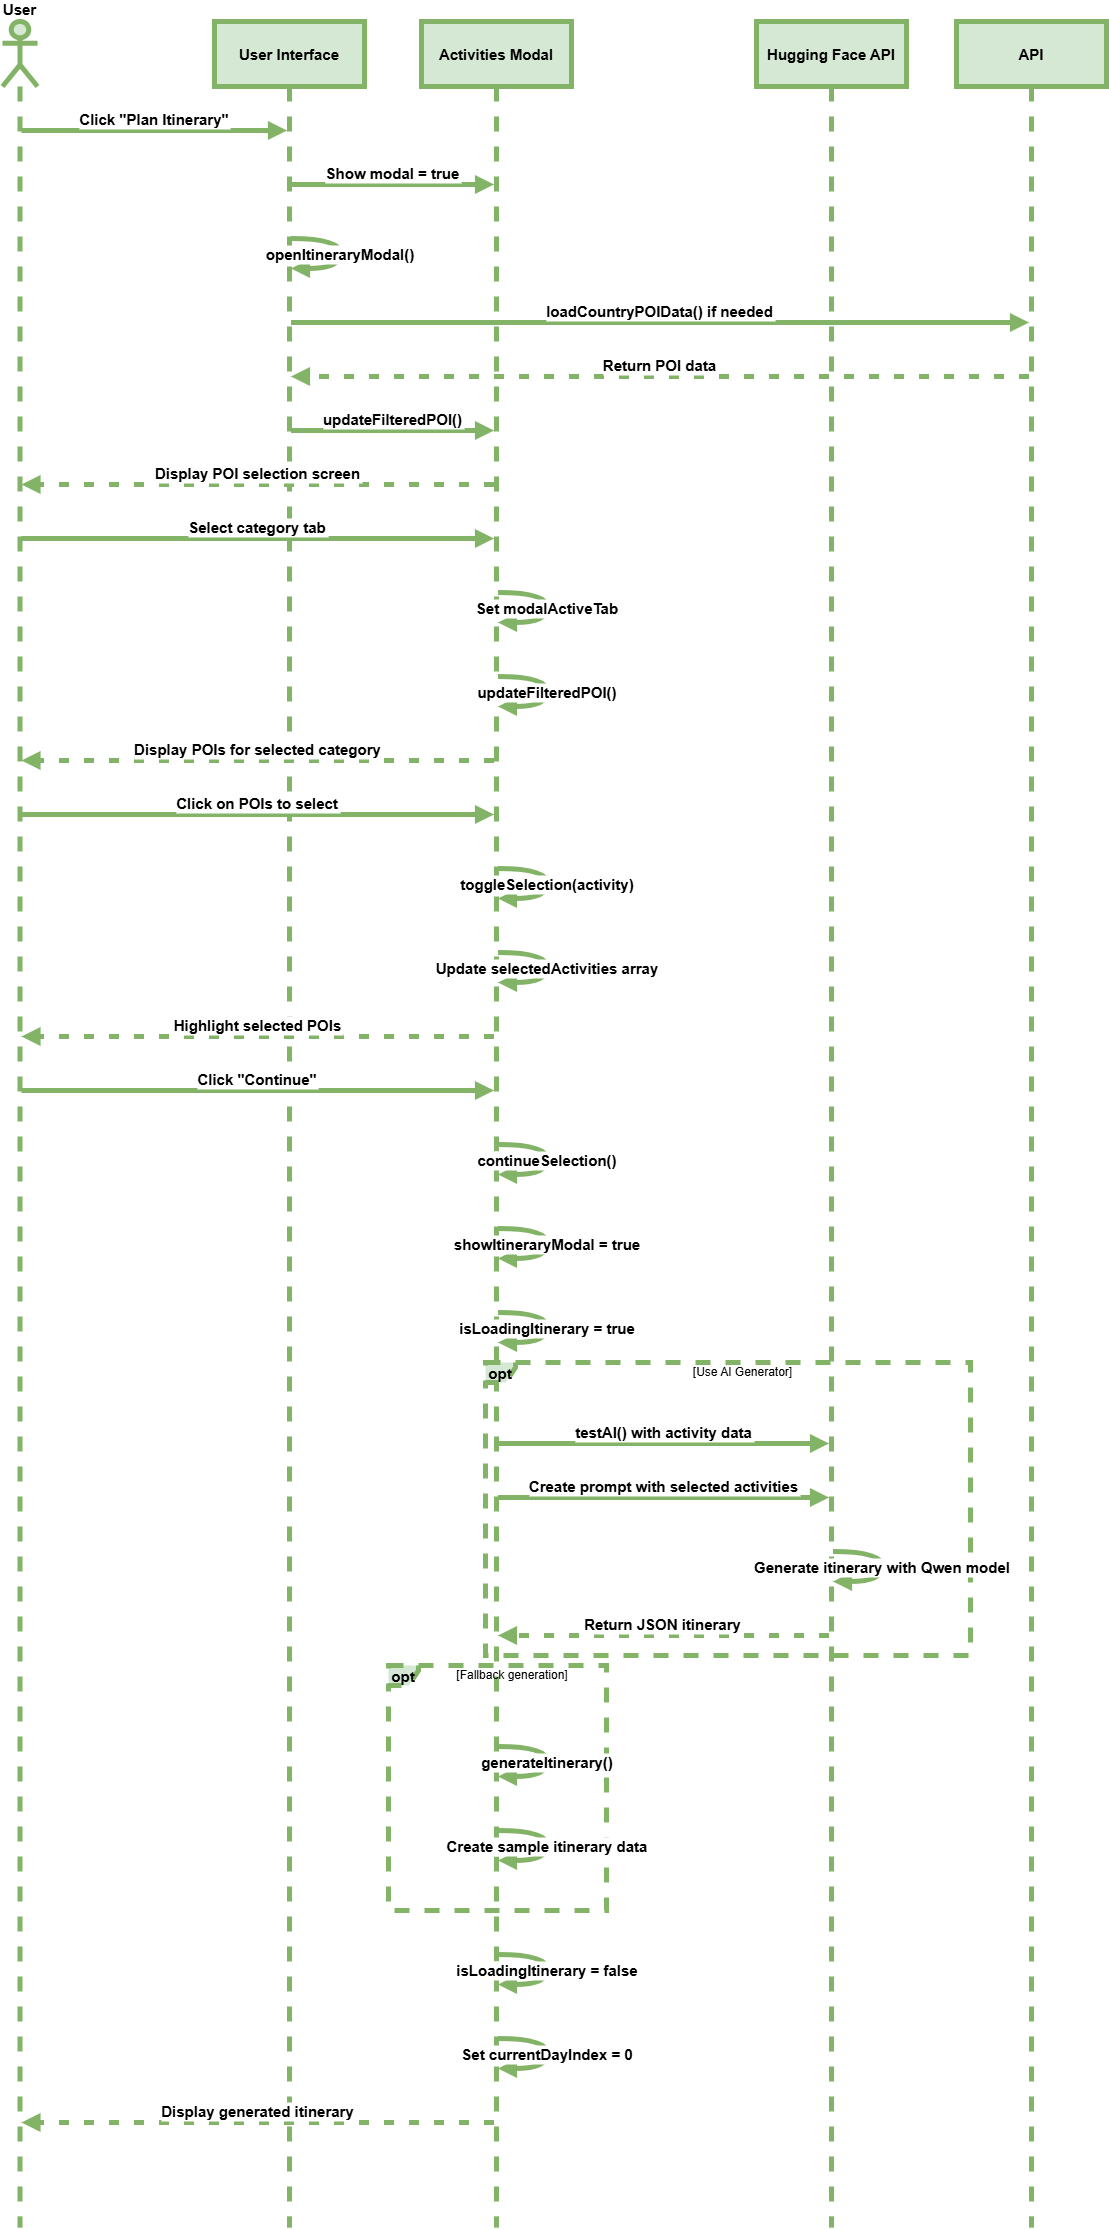

The diagram above was exported from draw.io. Its source (the exported page's mxGraphModel, read from the mxfile embedded in the PNG):
<mxGraphModel dx="1050" dy="557" grid="0" gridSize="10" guides="0" tooltips="1" connect="1" arrows="1" fold="1" page="1" pageScale="1" pageWidth="827" pageHeight="1169" math="0" shadow="0">
  <root>
    <mxCell id="WIyWlLk6GJQsqaUBKTNV-0" />
    <mxCell id="WIyWlLk6GJQsqaUBKTNV-1" parent="WIyWlLk6GJQsqaUBKTNV-0" />
    <mxCell id="h2UNQtG83unIj-Nm7jf2-239" value="User" style="shape=umlLifeline;perimeter=lifelinePerimeter;whiteSpace=wrap;container=1;dropTarget=0;collapsible=0;recursiveResize=0;outlineConnect=0;portConstraint=eastwest;newEdgeStyle={&quot;edgeStyle&quot;:&quot;elbowEdgeStyle&quot;,&quot;elbow&quot;:&quot;vertical&quot;,&quot;curved&quot;:0,&quot;rounded&quot;:0};participant=umlActor;verticalAlign=bottom;labelPosition=center;verticalLabelPosition=top;align=center;size=65;fillColor=#d5e8d4;strokeColor=#82b366;strokeWidth=5;fontStyle=1;fontSize=15;" vertex="1" parent="WIyWlLk6GJQsqaUBKTNV-1">
      <mxGeometry x="20" y="109" width="35" height="2206" as="geometry" />
    </mxCell>
    <mxCell id="h2UNQtG83unIj-Nm7jf2-240" value="User Interface" style="shape=umlLifeline;perimeter=lifelinePerimeter;whiteSpace=wrap;container=1;dropTarget=0;collapsible=0;recursiveResize=0;outlineConnect=0;portConstraint=eastwest;newEdgeStyle={&quot;edgeStyle&quot;:&quot;elbowEdgeStyle&quot;,&quot;elbow&quot;:&quot;vertical&quot;,&quot;curved&quot;:0,&quot;rounded&quot;:0};size=65;fillColor=#d5e8d4;strokeColor=#82b366;strokeWidth=5;fontStyle=1;fontSize=15;" vertex="1" parent="WIyWlLk6GJQsqaUBKTNV-1">
      <mxGeometry x="232" y="109" width="150" height="2206" as="geometry" />
    </mxCell>
    <mxCell id="h2UNQtG83unIj-Nm7jf2-241" value="Activities Modal" style="shape=umlLifeline;perimeter=lifelinePerimeter;whiteSpace=wrap;container=1;dropTarget=0;collapsible=0;recursiveResize=0;outlineConnect=0;portConstraint=eastwest;newEdgeStyle={&quot;edgeStyle&quot;:&quot;elbowEdgeStyle&quot;,&quot;elbow&quot;:&quot;vertical&quot;,&quot;curved&quot;:0,&quot;rounded&quot;:0};size=65;fillColor=#d5e8d4;strokeColor=#82b366;strokeWidth=5;fontStyle=1;fontSize=15;" vertex="1" parent="WIyWlLk6GJQsqaUBKTNV-1">
      <mxGeometry x="439" y="109" width="150" height="2206" as="geometry" />
    </mxCell>
    <mxCell id="h2UNQtG83unIj-Nm7jf2-242" value="Hugging Face API" style="shape=umlLifeline;perimeter=lifelinePerimeter;whiteSpace=wrap;container=1;dropTarget=0;collapsible=0;recursiveResize=0;outlineConnect=0;portConstraint=eastwest;newEdgeStyle={&quot;edgeStyle&quot;:&quot;elbowEdgeStyle&quot;,&quot;elbow&quot;:&quot;vertical&quot;,&quot;curved&quot;:0,&quot;rounded&quot;:0};size=65;fillColor=#d5e8d4;strokeColor=#82b366;strokeWidth=5;fontStyle=1;fontSize=15;" vertex="1" parent="WIyWlLk6GJQsqaUBKTNV-1">
      <mxGeometry x="774" y="109" width="150" height="2206" as="geometry" />
    </mxCell>
    <mxCell id="h2UNQtG83unIj-Nm7jf2-243" value="API" style="shape=umlLifeline;perimeter=lifelinePerimeter;whiteSpace=wrap;container=1;dropTarget=0;collapsible=0;recursiveResize=0;outlineConnect=0;portConstraint=eastwest;newEdgeStyle={&quot;edgeStyle&quot;:&quot;elbowEdgeStyle&quot;,&quot;elbow&quot;:&quot;vertical&quot;,&quot;curved&quot;:0,&quot;rounded&quot;:0};size=65;fillColor=#d5e8d4;strokeColor=#82b366;strokeWidth=5;fontStyle=1;fontSize=15;" vertex="1" parent="WIyWlLk6GJQsqaUBKTNV-1">
      <mxGeometry x="974" y="109" width="150" height="2206" as="geometry" />
    </mxCell>
    <mxCell id="h2UNQtG83unIj-Nm7jf2-244" value="opt" style="shape=umlFrame;dashed=1;pointerEvents=0;dropTarget=0;strokeColor=#82b366;height=20;width=30;fillColor=#d5e8d4;strokeWidth=5;fontStyle=1;fontSize=15;" vertex="1" parent="WIyWlLk6GJQsqaUBKTNV-1">
      <mxGeometry x="503" y="1450" width="485" height="293" as="geometry" />
    </mxCell>
    <mxCell id="h2UNQtG83unIj-Nm7jf2-245" value="[Use AI Generator]" style="text;strokeColor=none;fillColor=none;align=center;verticalAlign=middle;whiteSpace=wrap;" vertex="1" parent="h2UNQtG83unIj-Nm7jf2-244">
      <mxGeometry x="30" width="455" height="20" as="geometry" />
    </mxCell>
    <mxCell id="h2UNQtG83unIj-Nm7jf2-246" value="opt" style="shape=umlFrame;dashed=1;pointerEvents=0;dropTarget=0;strokeColor=#82b366;height=20;width=30;fillColor=#d5e8d4;strokeWidth=5;fontStyle=1;fontSize=15;" vertex="1" parent="WIyWlLk6GJQsqaUBKTNV-1">
      <mxGeometry x="406" y="1753" width="218" height="245" as="geometry" />
    </mxCell>
    <mxCell id="h2UNQtG83unIj-Nm7jf2-247" value="[Fallback generation]" style="text;strokeColor=none;fillColor=none;align=center;verticalAlign=middle;whiteSpace=wrap;" vertex="1" parent="h2UNQtG83unIj-Nm7jf2-246">
      <mxGeometry x="30" width="188" height="20" as="geometry" />
    </mxCell>
    <mxCell id="h2UNQtG83unIj-Nm7jf2-248" value="Click &quot;Plan Itinerary&quot;" style="verticalAlign=bottom;edgeStyle=elbowEdgeStyle;elbow=vertical;curved=0;rounded=0;endArrow=block;fillColor=#d5e8d4;strokeColor=#82b366;strokeWidth=5;fontStyle=1;fontSize=15;" edge="1" parent="WIyWlLk6GJQsqaUBKTNV-1" source="h2UNQtG83unIj-Nm7jf2-239" target="h2UNQtG83unIj-Nm7jf2-240">
      <mxGeometry relative="1" as="geometry">
        <Array as="points">
          <mxPoint x="210" y="218" />
        </Array>
      </mxGeometry>
    </mxCell>
    <mxCell id="h2UNQtG83unIj-Nm7jf2-249" value="Show modal = true" style="verticalAlign=bottom;edgeStyle=elbowEdgeStyle;elbow=vertical;curved=0;rounded=0;endArrow=block;fillColor=#d5e8d4;strokeColor=#82b366;strokeWidth=5;fontStyle=1;fontSize=15;" edge="1" parent="WIyWlLk6GJQsqaUBKTNV-1" source="h2UNQtG83unIj-Nm7jf2-240" target="h2UNQtG83unIj-Nm7jf2-241">
      <mxGeometry relative="1" as="geometry">
        <Array as="points">
          <mxPoint x="419" y="272" />
        </Array>
      </mxGeometry>
    </mxCell>
    <mxCell id="h2UNQtG83unIj-Nm7jf2-250" value="openItineraryModal()" style="curved=1;endArrow=block;rounded=0;fillColor=#d5e8d4;strokeColor=#82b366;strokeWidth=5;fontStyle=1;fontSize=15;" edge="1" parent="WIyWlLk6GJQsqaUBKTNV-1" source="h2UNQtG83unIj-Nm7jf2-240" target="h2UNQtG83unIj-Nm7jf2-240">
      <mxGeometry relative="1" as="geometry">
        <Array as="points">
          <mxPoint x="358" y="326" />
          <mxPoint x="358" y="356" />
        </Array>
      </mxGeometry>
    </mxCell>
    <mxCell id="h2UNQtG83unIj-Nm7jf2-251" value="loadCountryPOIData() if needed" style="verticalAlign=bottom;edgeStyle=elbowEdgeStyle;elbow=vertical;curved=0;rounded=0;endArrow=block;fillColor=#d5e8d4;strokeColor=#82b366;strokeWidth=5;fontStyle=1;fontSize=15;" edge="1" parent="WIyWlLk6GJQsqaUBKTNV-1" source="h2UNQtG83unIj-Nm7jf2-240" target="h2UNQtG83unIj-Nm7jf2-243">
      <mxGeometry relative="1" as="geometry">
        <Array as="points">
          <mxPoint x="687" y="410" />
        </Array>
      </mxGeometry>
    </mxCell>
    <mxCell id="h2UNQtG83unIj-Nm7jf2-252" value="Return POI data" style="verticalAlign=bottom;edgeStyle=elbowEdgeStyle;elbow=vertical;curved=0;rounded=0;dashed=1;dashPattern=2 3;endArrow=block;fillColor=#d5e8d4;strokeColor=#82b366;strokeWidth=5;fontStyle=1;fontSize=15;" edge="1" parent="WIyWlLk6GJQsqaUBKTNV-1" source="h2UNQtG83unIj-Nm7jf2-243" target="h2UNQtG83unIj-Nm7jf2-240">
      <mxGeometry relative="1" as="geometry">
        <Array as="points">
          <mxPoint x="690" y="464" />
        </Array>
      </mxGeometry>
    </mxCell>
    <mxCell id="h2UNQtG83unIj-Nm7jf2-253" value="updateFilteredPOI()" style="verticalAlign=bottom;edgeStyle=elbowEdgeStyle;elbow=vertical;curved=0;rounded=0;endArrow=block;fillColor=#d5e8d4;strokeColor=#82b366;strokeWidth=5;fontStyle=1;fontSize=15;" edge="1" parent="WIyWlLk6GJQsqaUBKTNV-1" source="h2UNQtG83unIj-Nm7jf2-240" target="h2UNQtG83unIj-Nm7jf2-241">
      <mxGeometry relative="1" as="geometry">
        <Array as="points">
          <mxPoint x="419" y="518" />
        </Array>
      </mxGeometry>
    </mxCell>
    <mxCell id="h2UNQtG83unIj-Nm7jf2-254" value="Display POI selection screen" style="verticalAlign=bottom;edgeStyle=elbowEdgeStyle;elbow=vertical;curved=0;rounded=0;dashed=1;dashPattern=2 3;endArrow=block;fillColor=#d5e8d4;strokeColor=#82b366;strokeWidth=5;fontStyle=1;fontSize=15;" edge="1" parent="WIyWlLk6GJQsqaUBKTNV-1" source="h2UNQtG83unIj-Nm7jf2-241" target="h2UNQtG83unIj-Nm7jf2-239">
      <mxGeometry relative="1" as="geometry">
        <Array as="points">
          <mxPoint x="316" y="572" />
        </Array>
      </mxGeometry>
    </mxCell>
    <mxCell id="h2UNQtG83unIj-Nm7jf2-255" value="Select category tab" style="verticalAlign=bottom;edgeStyle=elbowEdgeStyle;elbow=vertical;curved=0;rounded=0;endArrow=block;fillColor=#d5e8d4;strokeColor=#82b366;strokeWidth=5;fontStyle=1;fontSize=15;" edge="1" parent="WIyWlLk6GJQsqaUBKTNV-1" source="h2UNQtG83unIj-Nm7jf2-239" target="h2UNQtG83unIj-Nm7jf2-241">
      <mxGeometry relative="1" as="geometry">
        <Array as="points">
          <mxPoint x="313" y="626" />
        </Array>
      </mxGeometry>
    </mxCell>
    <mxCell id="h2UNQtG83unIj-Nm7jf2-256" value="Set modalActiveTab" style="curved=1;endArrow=block;rounded=0;fillColor=#d5e8d4;strokeColor=#82b366;strokeWidth=5;fontStyle=1;fontSize=15;" edge="1" parent="WIyWlLk6GJQsqaUBKTNV-1" source="h2UNQtG83unIj-Nm7jf2-241" target="h2UNQtG83unIj-Nm7jf2-241">
      <mxGeometry relative="1" as="geometry">
        <Array as="points">
          <mxPoint x="565" y="680" />
          <mxPoint x="565" y="710" />
        </Array>
      </mxGeometry>
    </mxCell>
    <mxCell id="h2UNQtG83unIj-Nm7jf2-257" value="updateFilteredPOI()" style="curved=1;endArrow=block;rounded=0;fillColor=#d5e8d4;strokeColor=#82b366;strokeWidth=5;fontStyle=1;fontSize=15;" edge="1" parent="WIyWlLk6GJQsqaUBKTNV-1" source="h2UNQtG83unIj-Nm7jf2-241" target="h2UNQtG83unIj-Nm7jf2-241">
      <mxGeometry relative="1" as="geometry">
        <Array as="points">
          <mxPoint x="565" y="764" />
          <mxPoint x="565" y="794" />
        </Array>
      </mxGeometry>
    </mxCell>
    <mxCell id="h2UNQtG83unIj-Nm7jf2-258" value="Display POIs for selected category" style="verticalAlign=bottom;edgeStyle=elbowEdgeStyle;elbow=vertical;curved=0;rounded=0;dashed=1;dashPattern=2 3;endArrow=block;fillColor=#d5e8d4;strokeColor=#82b366;strokeWidth=5;fontStyle=1;fontSize=15;" edge="1" parent="WIyWlLk6GJQsqaUBKTNV-1" source="h2UNQtG83unIj-Nm7jf2-241" target="h2UNQtG83unIj-Nm7jf2-239">
      <mxGeometry relative="1" as="geometry">
        <Array as="points">
          <mxPoint x="316" y="848" />
        </Array>
      </mxGeometry>
    </mxCell>
    <mxCell id="h2UNQtG83unIj-Nm7jf2-259" value="Click on POIs to select" style="verticalAlign=bottom;edgeStyle=elbowEdgeStyle;elbow=vertical;curved=0;rounded=0;endArrow=block;fillColor=#d5e8d4;strokeColor=#82b366;strokeWidth=5;fontStyle=1;fontSize=15;" edge="1" parent="WIyWlLk6GJQsqaUBKTNV-1" source="h2UNQtG83unIj-Nm7jf2-239" target="h2UNQtG83unIj-Nm7jf2-241">
      <mxGeometry relative="1" as="geometry">
        <Array as="points">
          <mxPoint x="313" y="902" />
        </Array>
      </mxGeometry>
    </mxCell>
    <mxCell id="h2UNQtG83unIj-Nm7jf2-260" value="toggleSelection(activity)" style="curved=1;endArrow=block;rounded=0;fillColor=#d5e8d4;strokeColor=#82b366;strokeWidth=5;fontStyle=1;fontSize=15;" edge="1" parent="WIyWlLk6GJQsqaUBKTNV-1" source="h2UNQtG83unIj-Nm7jf2-241" target="h2UNQtG83unIj-Nm7jf2-241">
      <mxGeometry relative="1" as="geometry">
        <Array as="points">
          <mxPoint x="565" y="956" />
          <mxPoint x="565" y="986" />
        </Array>
      </mxGeometry>
    </mxCell>
    <mxCell id="h2UNQtG83unIj-Nm7jf2-261" value="Update selectedActivities array" style="curved=1;endArrow=block;rounded=0;fillColor=#d5e8d4;strokeColor=#82b366;strokeWidth=5;fontStyle=1;fontSize=15;" edge="1" parent="WIyWlLk6GJQsqaUBKTNV-1" source="h2UNQtG83unIj-Nm7jf2-241" target="h2UNQtG83unIj-Nm7jf2-241">
      <mxGeometry relative="1" as="geometry">
        <Array as="points">
          <mxPoint x="565" y="1040" />
          <mxPoint x="565" y="1070" />
        </Array>
      </mxGeometry>
    </mxCell>
    <mxCell id="h2UNQtG83unIj-Nm7jf2-262" value="Highlight selected POIs" style="verticalAlign=bottom;edgeStyle=elbowEdgeStyle;elbow=vertical;curved=0;rounded=0;dashed=1;dashPattern=2 3;endArrow=block;fillColor=#d5e8d4;strokeColor=#82b366;strokeWidth=5;fontStyle=1;fontSize=15;" edge="1" parent="WIyWlLk6GJQsqaUBKTNV-1" source="h2UNQtG83unIj-Nm7jf2-241" target="h2UNQtG83unIj-Nm7jf2-239">
      <mxGeometry relative="1" as="geometry">
        <Array as="points">
          <mxPoint x="316" y="1124" />
        </Array>
      </mxGeometry>
    </mxCell>
    <mxCell id="h2UNQtG83unIj-Nm7jf2-263" value="Click &quot;Continue&quot;" style="verticalAlign=bottom;edgeStyle=elbowEdgeStyle;elbow=vertical;curved=0;rounded=0;endArrow=block;fillColor=#d5e8d4;strokeColor=#82b366;strokeWidth=5;fontStyle=1;fontSize=15;" edge="1" parent="WIyWlLk6GJQsqaUBKTNV-1" source="h2UNQtG83unIj-Nm7jf2-239" target="h2UNQtG83unIj-Nm7jf2-241">
      <mxGeometry relative="1" as="geometry">
        <Array as="points">
          <mxPoint x="313" y="1178" />
        </Array>
      </mxGeometry>
    </mxCell>
    <mxCell id="h2UNQtG83unIj-Nm7jf2-264" value="continueSelection()" style="curved=1;endArrow=block;rounded=0;fillColor=#d5e8d4;strokeColor=#82b366;strokeWidth=5;fontStyle=1;fontSize=15;" edge="1" parent="WIyWlLk6GJQsqaUBKTNV-1" source="h2UNQtG83unIj-Nm7jf2-241" target="h2UNQtG83unIj-Nm7jf2-241">
      <mxGeometry relative="1" as="geometry">
        <Array as="points">
          <mxPoint x="565" y="1232" />
          <mxPoint x="565" y="1262" />
        </Array>
      </mxGeometry>
    </mxCell>
    <mxCell id="h2UNQtG83unIj-Nm7jf2-265" value="showItineraryModal = true" style="curved=1;endArrow=block;rounded=0;fillColor=#d5e8d4;strokeColor=#82b366;strokeWidth=5;fontStyle=1;fontSize=15;" edge="1" parent="WIyWlLk6GJQsqaUBKTNV-1" source="h2UNQtG83unIj-Nm7jf2-241" target="h2UNQtG83unIj-Nm7jf2-241">
      <mxGeometry relative="1" as="geometry">
        <Array as="points">
          <mxPoint x="565" y="1316" />
          <mxPoint x="565" y="1346" />
        </Array>
      </mxGeometry>
    </mxCell>
    <mxCell id="h2UNQtG83unIj-Nm7jf2-266" value="isLoadingItinerary = true" style="curved=1;endArrow=block;rounded=0;fillColor=#d5e8d4;strokeColor=#82b366;strokeWidth=5;fontStyle=1;fontSize=15;" edge="1" parent="WIyWlLk6GJQsqaUBKTNV-1" source="h2UNQtG83unIj-Nm7jf2-241" target="h2UNQtG83unIj-Nm7jf2-241">
      <mxGeometry relative="1" as="geometry">
        <Array as="points">
          <mxPoint x="565" y="1400" />
          <mxPoint x="565" y="1430" />
        </Array>
      </mxGeometry>
    </mxCell>
    <mxCell id="h2UNQtG83unIj-Nm7jf2-267" value="testAI() with activity data" style="verticalAlign=bottom;edgeStyle=elbowEdgeStyle;elbow=vertical;curved=0;rounded=0;endArrow=block;fillColor=#d5e8d4;strokeColor=#82b366;strokeWidth=5;fontStyle=1;fontSize=15;" edge="1" parent="WIyWlLk6GJQsqaUBKTNV-1" source="h2UNQtG83unIj-Nm7jf2-241" target="h2UNQtG83unIj-Nm7jf2-242">
      <mxGeometry relative="1" as="geometry">
        <Array as="points">
          <mxPoint x="690" y="1531" />
        </Array>
      </mxGeometry>
    </mxCell>
    <mxCell id="h2UNQtG83unIj-Nm7jf2-268" value="Create prompt with selected activities" style="verticalAlign=bottom;edgeStyle=elbowEdgeStyle;elbow=vertical;curved=0;rounded=0;endArrow=block;fillColor=#d5e8d4;strokeColor=#82b366;strokeWidth=5;fontStyle=1;fontSize=15;" edge="1" parent="WIyWlLk6GJQsqaUBKTNV-1" source="h2UNQtG83unIj-Nm7jf2-241" target="h2UNQtG83unIj-Nm7jf2-242">
      <mxGeometry relative="1" as="geometry">
        <Array as="points">
          <mxPoint x="690" y="1585" />
        </Array>
      </mxGeometry>
    </mxCell>
    <mxCell id="h2UNQtG83unIj-Nm7jf2-269" value="Generate itinerary with Qwen model" style="curved=1;endArrow=block;rounded=0;fillColor=#d5e8d4;strokeColor=#82b366;strokeWidth=5;fontStyle=1;fontSize=15;" edge="1" parent="WIyWlLk6GJQsqaUBKTNV-1" source="h2UNQtG83unIj-Nm7jf2-242" target="h2UNQtG83unIj-Nm7jf2-242">
      <mxGeometry relative="1" as="geometry">
        <Array as="points">
          <mxPoint x="900" y="1639" />
          <mxPoint x="900" y="1669" />
        </Array>
      </mxGeometry>
    </mxCell>
    <mxCell id="h2UNQtG83unIj-Nm7jf2-270" value="Return JSON itinerary" style="verticalAlign=bottom;edgeStyle=elbowEdgeStyle;elbow=vertical;curved=0;rounded=0;dashed=1;dashPattern=2 3;endArrow=block;fillColor=#d5e8d4;strokeColor=#82b366;strokeWidth=5;fontStyle=1;fontSize=15;" edge="1" parent="WIyWlLk6GJQsqaUBKTNV-1" source="h2UNQtG83unIj-Nm7jf2-242" target="h2UNQtG83unIj-Nm7jf2-241">
      <mxGeometry relative="1" as="geometry">
        <Array as="points">
          <mxPoint x="693" y="1723" />
        </Array>
      </mxGeometry>
    </mxCell>
    <mxCell id="h2UNQtG83unIj-Nm7jf2-271" value="generateItinerary()" style="curved=1;endArrow=block;rounded=0;fillColor=#d5e8d4;strokeColor=#82b366;strokeWidth=5;fontStyle=1;fontSize=15;" edge="1" parent="WIyWlLk6GJQsqaUBKTNV-1" source="h2UNQtG83unIj-Nm7jf2-241" target="h2UNQtG83unIj-Nm7jf2-241">
      <mxGeometry relative="1" as="geometry">
        <Array as="points">
          <mxPoint x="565" y="1834" />
          <mxPoint x="565" y="1864" />
        </Array>
      </mxGeometry>
    </mxCell>
    <mxCell id="h2UNQtG83unIj-Nm7jf2-272" value="Create sample itinerary data" style="curved=1;endArrow=block;rounded=0;fillColor=#d5e8d4;strokeColor=#82b366;strokeWidth=5;fontStyle=1;fontSize=15;" edge="1" parent="WIyWlLk6GJQsqaUBKTNV-1" source="h2UNQtG83unIj-Nm7jf2-241" target="h2UNQtG83unIj-Nm7jf2-241">
      <mxGeometry relative="1" as="geometry">
        <Array as="points">
          <mxPoint x="565" y="1918" />
          <mxPoint x="565" y="1948" />
        </Array>
      </mxGeometry>
    </mxCell>
    <mxCell id="h2UNQtG83unIj-Nm7jf2-273" value="isLoadingItinerary = false" style="curved=1;endArrow=block;rounded=0;fillColor=#d5e8d4;strokeColor=#82b366;strokeWidth=5;fontStyle=1;fontSize=15;" edge="1" parent="WIyWlLk6GJQsqaUBKTNV-1" source="h2UNQtG83unIj-Nm7jf2-241" target="h2UNQtG83unIj-Nm7jf2-241">
      <mxGeometry relative="1" as="geometry">
        <Array as="points">
          <mxPoint x="565" y="2042" />
          <mxPoint x="565" y="2072" />
        </Array>
      </mxGeometry>
    </mxCell>
    <mxCell id="h2UNQtG83unIj-Nm7jf2-274" value="Set currentDayIndex = 0" style="curved=1;endArrow=block;rounded=0;fillColor=#d5e8d4;strokeColor=#82b366;strokeWidth=5;fontStyle=1;fontSize=15;" edge="1" parent="WIyWlLk6GJQsqaUBKTNV-1" source="h2UNQtG83unIj-Nm7jf2-241" target="h2UNQtG83unIj-Nm7jf2-241">
      <mxGeometry relative="1" as="geometry">
        <Array as="points">
          <mxPoint x="565" y="2126" />
          <mxPoint x="565" y="2156" />
        </Array>
      </mxGeometry>
    </mxCell>
    <mxCell id="h2UNQtG83unIj-Nm7jf2-275" value="Display generated itinerary" style="verticalAlign=bottom;edgeStyle=elbowEdgeStyle;elbow=vertical;curved=0;rounded=0;dashed=1;dashPattern=2 3;endArrow=block;fillColor=#d5e8d4;strokeColor=#82b366;strokeWidth=5;fontStyle=1;fontSize=15;" edge="1" parent="WIyWlLk6GJQsqaUBKTNV-1" source="h2UNQtG83unIj-Nm7jf2-241" target="h2UNQtG83unIj-Nm7jf2-239">
      <mxGeometry relative="1" as="geometry">
        <Array as="points">
          <mxPoint x="316" y="2210" />
        </Array>
      </mxGeometry>
    </mxCell>
  </root>
</mxGraphModel>